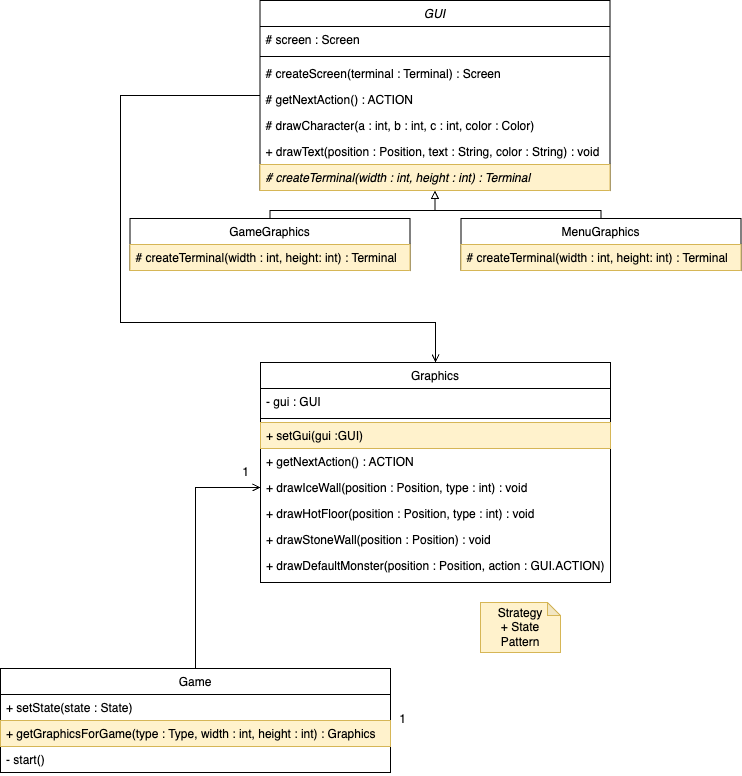

The diagram above was exported from draw.io. Its source (the exported page's mxGraphModel, read from the mxfile embedded in the PNG):
<mxGraphModel dx="2022" dy="1854" grid="1" gridSize="10" guides="1" tooltips="1" connect="1" arrows="1" fold="1" page="1" pageScale="1" pageWidth="827" pageHeight="1169" math="0" shadow="0">
  <root>
    <mxCell id="0" />
    <mxCell id="1" parent="0" />
    <mxCell id="dgc5Lsm8319B9eHvANUC-1" style="edgeStyle=orthogonalEdgeStyle;rounded=0;orthogonalLoop=1;jettySize=auto;html=1;entryX=0;entryY=0.5;entryDx=0;entryDy=0;elbow=vertical;endArrow=open;endFill=0;startArrow=none;startFill=0;exitX=0.5;exitY=0;exitDx=0;exitDy=0;" edge="1" parent="1" source="dgc5Lsm8319B9eHvANUC-62" target="dgc5Lsm8319B9eHvANUC-26">
      <mxGeometry relative="1" as="geometry">
        <Array as="points">
          <mxPoint x="-65" y="45" />
        </Array>
        <mxPoint x="50.021276595744666" y="223" as="sourcePoint" />
      </mxGeometry>
    </mxCell>
    <mxCell id="dgc5Lsm8319B9eHvANUC-21" value="Graphics" style="swimlane;fontStyle=0;align=center;verticalAlign=top;childLayout=stackLayout;horizontal=1;startSize=26;horizontalStack=0;resizeParent=1;resizeLast=0;collapsible=1;marginBottom=0;rounded=0;shadow=0;strokeWidth=1;" vertex="1" parent="1">
      <mxGeometry y="-80" width="350" height="220" as="geometry">
        <mxRectangle x="130" y="380" width="160" height="26" as="alternateBounds" />
      </mxGeometry>
    </mxCell>
    <mxCell id="dgc5Lsm8319B9eHvANUC-22" value="- gui : GUI" style="text;align=left;verticalAlign=top;spacingLeft=4;spacingRight=4;overflow=hidden;rotatable=0;points=[[0,0.5],[1,0.5]];portConstraint=eastwest;" vertex="1" parent="dgc5Lsm8319B9eHvANUC-21">
      <mxGeometry y="26" width="350" height="26" as="geometry" />
    </mxCell>
    <mxCell id="dgc5Lsm8319B9eHvANUC-23" value="" style="line;html=1;strokeWidth=1;align=left;verticalAlign=middle;spacingTop=-1;spacingLeft=3;spacingRight=3;rotatable=0;labelPosition=right;points=[];portConstraint=eastwest;" vertex="1" parent="dgc5Lsm8319B9eHvANUC-21">
      <mxGeometry y="52" width="350" height="8" as="geometry" />
    </mxCell>
    <mxCell id="dgc5Lsm8319B9eHvANUC-24" value="+ setGui(gui :GUI)" style="text;align=left;verticalAlign=top;spacingLeft=4;spacingRight=4;overflow=hidden;rotatable=0;points=[[0,0.5],[1,0.5]];portConstraint=eastwest;fontStyle=0;fillColor=#fff2cc;strokeColor=#d6b656;" vertex="1" parent="dgc5Lsm8319B9eHvANUC-21">
      <mxGeometry y="60" width="350" height="26" as="geometry" />
    </mxCell>
    <mxCell id="dgc5Lsm8319B9eHvANUC-25" value="+ getNextAction() : ACTION" style="text;align=left;verticalAlign=top;spacingLeft=4;spacingRight=4;overflow=hidden;rotatable=0;points=[[0,0.5],[1,0.5]];portConstraint=eastwest;" vertex="1" parent="dgc5Lsm8319B9eHvANUC-21">
      <mxGeometry y="86" width="350" height="26" as="geometry" />
    </mxCell>
    <mxCell id="dgc5Lsm8319B9eHvANUC-26" value="+ drawIceWall(position : Position, type : int) : void" style="text;align=left;verticalAlign=top;spacingLeft=4;spacingRight=4;overflow=hidden;rotatable=0;points=[[0,0.5],[1,0.5]];portConstraint=eastwest;" vertex="1" parent="dgc5Lsm8319B9eHvANUC-21">
      <mxGeometry y="112" width="350" height="26" as="geometry" />
    </mxCell>
    <mxCell id="dgc5Lsm8319B9eHvANUC-27" value="+ drawHotFloor(position : Position, type : int) : void" style="text;align=left;verticalAlign=top;spacingLeft=4;spacingRight=4;overflow=hidden;rotatable=0;points=[[0,0.5],[1,0.5]];portConstraint=eastwest;fontStyle=0" vertex="1" parent="dgc5Lsm8319B9eHvANUC-21">
      <mxGeometry y="138" width="350" height="26" as="geometry" />
    </mxCell>
    <mxCell id="dgc5Lsm8319B9eHvANUC-28" value="+ drawStoneWall(position : Position) : void" style="text;align=left;verticalAlign=top;spacingLeft=4;spacingRight=4;overflow=hidden;rotatable=0;points=[[0,0.5],[1,0.5]];portConstraint=eastwest;fontStyle=0" vertex="1" parent="dgc5Lsm8319B9eHvANUC-21">
      <mxGeometry y="164" width="350" height="26" as="geometry" />
    </mxCell>
    <mxCell id="dgc5Lsm8319B9eHvANUC-29" value="+ drawDefaultMonster(position : Position, action : GUI.ACTION)" style="text;align=left;verticalAlign=top;spacingLeft=4;spacingRight=4;overflow=hidden;rotatable=0;points=[[0,0.5],[1,0.5]];portConstraint=eastwest;fontStyle=0" vertex="1" parent="dgc5Lsm8319B9eHvANUC-21">
      <mxGeometry y="190" width="350" height="26" as="geometry" />
    </mxCell>
    <mxCell id="dgc5Lsm8319B9eHvANUC-30" value="1" style="text;html=1;align=center;verticalAlign=middle;resizable=0;points=[];autosize=1;strokeColor=none;fillColor=none;" vertex="1" parent="1">
      <mxGeometry x="-30" y="15" width="30" height="30" as="geometry" />
    </mxCell>
    <mxCell id="dgc5Lsm8319B9eHvANUC-36" value="Strategy&lt;br&gt;+ State Pattern" style="shape=note;whiteSpace=wrap;html=1;backgroundOutline=1;darkOpacity=0.05;size=13;fillColor=#fff2cc;strokeColor=#d6b656;" vertex="1" parent="1">
      <mxGeometry x="220" y="160" width="80" height="50" as="geometry" />
    </mxCell>
    <mxCell id="dgc5Lsm8319B9eHvANUC-46" style="edgeStyle=orthogonalEdgeStyle;rounded=0;orthogonalLoop=1;jettySize=auto;html=1;entryX=0.5;entryY=0;entryDx=0;entryDy=0;endArrow=none;endFill=0;startArrow=block;startFill=0;" edge="1" parent="1" source="dgc5Lsm8319B9eHvANUC-49" target="dgc5Lsm8319B9eHvANUC-57">
      <mxGeometry relative="1" as="geometry" />
    </mxCell>
    <mxCell id="dgc5Lsm8319B9eHvANUC-47" style="edgeStyle=orthogonalEdgeStyle;rounded=0;orthogonalLoop=1;jettySize=auto;html=1;entryX=0.5;entryY=0;entryDx=0;entryDy=0;endArrow=none;endFill=0;startArrow=block;startFill=0;" edge="1" parent="1" source="dgc5Lsm8319B9eHvANUC-49" target="dgc5Lsm8319B9eHvANUC-59">
      <mxGeometry relative="1" as="geometry" />
    </mxCell>
    <mxCell id="dgc5Lsm8319B9eHvANUC-48" style="edgeStyle=orthogonalEdgeStyle;rounded=0;orthogonalLoop=1;jettySize=auto;html=1;entryX=0.5;entryY=0;entryDx=0;entryDy=0;endArrow=open;endFill=0;" edge="1" parent="1" source="dgc5Lsm8319B9eHvANUC-49" target="dgc5Lsm8319B9eHvANUC-21">
      <mxGeometry relative="1" as="geometry">
        <Array as="points">
          <mxPoint x="-140" y="-347" />
          <mxPoint x="-140" y="-120" />
          <mxPoint x="175" y="-120" />
        </Array>
      </mxGeometry>
    </mxCell>
    <mxCell id="dgc5Lsm8319B9eHvANUC-49" value="GUI" style="swimlane;fontStyle=2;align=center;verticalAlign=top;childLayout=stackLayout;horizontal=1;startSize=26;horizontalStack=0;resizeParent=1;resizeLast=0;collapsible=1;marginBottom=0;rounded=0;shadow=0;strokeWidth=1;" vertex="1" parent="1">
      <mxGeometry x="-0.5" y="-442" width="350" height="190" as="geometry">
        <mxRectangle x="130" y="380" width="160" height="26" as="alternateBounds" />
      </mxGeometry>
    </mxCell>
    <mxCell id="dgc5Lsm8319B9eHvANUC-50" value="# screen : Screen" style="text;align=left;verticalAlign=top;spacingLeft=4;spacingRight=4;overflow=hidden;rotatable=0;points=[[0,0.5],[1,0.5]];portConstraint=eastwest;" vertex="1" parent="dgc5Lsm8319B9eHvANUC-49">
      <mxGeometry y="26" width="350" height="26" as="geometry" />
    </mxCell>
    <mxCell id="dgc5Lsm8319B9eHvANUC-51" value="" style="line;html=1;strokeWidth=1;align=left;verticalAlign=middle;spacingTop=-1;spacingLeft=3;spacingRight=3;rotatable=0;labelPosition=right;points=[];portConstraint=eastwest;" vertex="1" parent="dgc5Lsm8319B9eHvANUC-49">
      <mxGeometry y="52" width="350" height="8" as="geometry" />
    </mxCell>
    <mxCell id="dgc5Lsm8319B9eHvANUC-52" value="# createScreen(terminal : Terminal) : Screen" style="text;align=left;verticalAlign=top;spacingLeft=4;spacingRight=4;overflow=hidden;rotatable=0;points=[[0,0.5],[1,0.5]];portConstraint=eastwest;fontStyle=0" vertex="1" parent="dgc5Lsm8319B9eHvANUC-49">
      <mxGeometry y="60" width="350" height="26" as="geometry" />
    </mxCell>
    <mxCell id="dgc5Lsm8319B9eHvANUC-53" value="# getNextAction() : ACTION" style="text;align=left;verticalAlign=top;spacingLeft=4;spacingRight=4;overflow=hidden;rotatable=0;points=[[0,0.5],[1,0.5]];portConstraint=eastwest;" vertex="1" parent="dgc5Lsm8319B9eHvANUC-49">
      <mxGeometry y="86" width="350" height="26" as="geometry" />
    </mxCell>
    <mxCell id="dgc5Lsm8319B9eHvANUC-54" value="# drawCharacter(a : int, b : int, c : int, color : Color)" style="text;align=left;verticalAlign=top;spacingLeft=4;spacingRight=4;overflow=hidden;rotatable=0;points=[[0,0.5],[1,0.5]];portConstraint=eastwest;" vertex="1" parent="dgc5Lsm8319B9eHvANUC-49">
      <mxGeometry y="112" width="350" height="26" as="geometry" />
    </mxCell>
    <mxCell id="dgc5Lsm8319B9eHvANUC-55" value="+ drawText(position : Position, text : String, color : String) : void" style="text;align=left;verticalAlign=top;spacingLeft=4;spacingRight=4;overflow=hidden;rotatable=0;points=[[0,0.5],[1,0.5]];portConstraint=eastwest;fontStyle=0" vertex="1" parent="dgc5Lsm8319B9eHvANUC-49">
      <mxGeometry y="138" width="350" height="26" as="geometry" />
    </mxCell>
    <mxCell id="dgc5Lsm8319B9eHvANUC-56" value="# createTerminal(width : int, height : int) : Terminal" style="text;align=left;verticalAlign=top;spacingLeft=4;spacingRight=4;overflow=hidden;rotatable=0;points=[[0,0.5],[1,0.5]];portConstraint=eastwest;fontStyle=2;fillColor=#fff2cc;strokeColor=#d6b656;" vertex="1" parent="dgc5Lsm8319B9eHvANUC-49">
      <mxGeometry y="164" width="350" height="26" as="geometry" />
    </mxCell>
    <mxCell id="dgc5Lsm8319B9eHvANUC-57" value="GameGraphics" style="swimlane;fontStyle=0;align=center;verticalAlign=top;childLayout=stackLayout;horizontal=1;startSize=26;horizontalStack=0;resizeParent=1;resizeLast=0;collapsible=1;marginBottom=0;rounded=0;shadow=0;strokeWidth=1;" vertex="1" parent="1">
      <mxGeometry x="-130.5" y="-224" width="280" height="52" as="geometry">
        <mxRectangle x="130" y="380" width="160" height="26" as="alternateBounds" />
      </mxGeometry>
    </mxCell>
    <mxCell id="dgc5Lsm8319B9eHvANUC-58" value="# createTerminal(width : int, height: int) : Terminal" style="text;align=left;verticalAlign=top;spacingLeft=4;spacingRight=4;overflow=hidden;rotatable=0;points=[[0,0.5],[1,0.5]];portConstraint=eastwest;fillColor=#fff2cc;strokeColor=#d6b656;" vertex="1" parent="dgc5Lsm8319B9eHvANUC-57">
      <mxGeometry y="26" width="280" height="26" as="geometry" />
    </mxCell>
    <mxCell id="dgc5Lsm8319B9eHvANUC-59" value="MenuGraphics" style="swimlane;fontStyle=0;align=center;verticalAlign=top;childLayout=stackLayout;horizontal=1;startSize=26;horizontalStack=0;resizeParent=1;resizeLast=0;collapsible=1;marginBottom=0;rounded=0;shadow=0;strokeWidth=1;" vertex="1" parent="1">
      <mxGeometry x="200.5" y="-224" width="280" height="52" as="geometry">
        <mxRectangle x="130" y="380" width="160" height="26" as="alternateBounds" />
      </mxGeometry>
    </mxCell>
    <mxCell id="dgc5Lsm8319B9eHvANUC-60" value="# createTerminal(width : int, height: int) : Terminal" style="text;align=left;verticalAlign=top;spacingLeft=4;spacingRight=4;overflow=hidden;rotatable=0;points=[[0,0.5],[1,0.5]];portConstraint=eastwest;fillColor=#fff2cc;strokeColor=#d6b656;" vertex="1" parent="dgc5Lsm8319B9eHvANUC-59">
      <mxGeometry y="26" width="280" height="26" as="geometry" />
    </mxCell>
    <mxCell id="dgc5Lsm8319B9eHvANUC-62" value="Game" style="swimlane;fontStyle=0;align=center;verticalAlign=top;childLayout=stackLayout;horizontal=1;startSize=26;horizontalStack=0;resizeParent=1;resizeLast=0;collapsible=1;marginBottom=0;rounded=0;shadow=0;strokeWidth=1;" vertex="1" parent="1">
      <mxGeometry x="-260" y="226" width="390" height="104" as="geometry">
        <mxRectangle x="130" y="380" width="160" height="26" as="alternateBounds" />
      </mxGeometry>
    </mxCell>
    <mxCell id="dgc5Lsm8319B9eHvANUC-63" value="+ setState(state : State)" style="text;align=left;verticalAlign=top;spacingLeft=4;spacingRight=4;overflow=hidden;rotatable=0;points=[[0,0.5],[1,0.5]];portConstraint=eastwest;fontStyle=0;" vertex="1" parent="dgc5Lsm8319B9eHvANUC-62">
      <mxGeometry y="26" width="390" height="26" as="geometry" />
    </mxCell>
    <mxCell id="dgc5Lsm8319B9eHvANUC-64" value="+ getGraphicsForGame(type : Type, width : int, height : int) : Graphics" style="text;align=left;verticalAlign=top;spacingLeft=4;spacingRight=4;overflow=hidden;rotatable=0;points=[[0,0.5],[1,0.5]];portConstraint=eastwest;fontStyle=0;fillColor=#fff2cc;strokeColor=#d6b656;" vertex="1" parent="dgc5Lsm8319B9eHvANUC-62">
      <mxGeometry y="52" width="390" height="26" as="geometry" />
    </mxCell>
    <mxCell id="dgc5Lsm8319B9eHvANUC-65" value="- start()" style="text;align=left;verticalAlign=top;spacingLeft=4;spacingRight=4;overflow=hidden;rotatable=0;points=[[0,0.5],[1,0.5]];portConstraint=eastwest;" vertex="1" parent="dgc5Lsm8319B9eHvANUC-62">
      <mxGeometry y="78" width="390" height="26" as="geometry" />
    </mxCell>
    <mxCell id="dgc5Lsm8319B9eHvANUC-66" value="1" style="text;html=1;align=center;verticalAlign=middle;resizable=0;points=[];autosize=1;strokeColor=none;fillColor=none;" vertex="1" parent="1">
      <mxGeometry x="127" y="262" width="30" height="30" as="geometry" />
    </mxCell>
  </root>
</mxGraphModel>